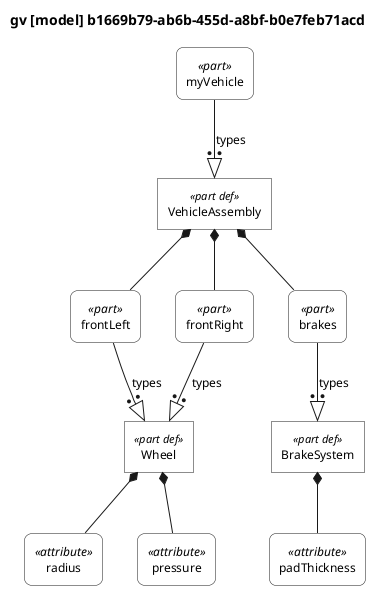

The diagram above was rendered by PlantUML. Its source (embedded in the PNG):
@startuml

skinparam monochrome true
skinparam wrapWidth 300
skinparam defaultFontSize 12
skinparam defaultFontName Helvetica

' Definitions: sharp corners, plain background
skinparam rectangle<<part def>> {
    RoundCorner 0
    BackgroundColor white
    StereotypeFontSize 11
}
skinparam rectangle<<item def>> {
    RoundCorner 0
    BackgroundColor white
}
skinparam rectangle<<attribute def>> {
    RoundCorner 0
    BackgroundColor white
}
skinparam rectangle<<port def>> {
    RoundCorner 0
    BackgroundColor white
}
skinparam rectangle<<action def>> {
    RoundCorner 0
    BackgroundColor white
}
skinparam rectangle<<state def>> {
    RoundCorner 0
    BackgroundColor white
}
skinparam rectangle<<requirement def>> {
    RoundCorner 0
    BackgroundColor white
}
skinparam rectangle<<view def>> {
    RoundCorner 0
    BackgroundColor white
}
skinparam rectangle<<viewpoint def>> {
    RoundCorner 0
    BackgroundColor white
}
skinparam rectangle<<enumeration def>> {
    RoundCorner 0
    BackgroundColor white
}

' Usages: rounded corners, plain background
skinparam rectangle<<part>> {
    RoundCorner 15
    BackgroundColor white
}
skinparam rectangle<<item>> {
    RoundCorner 15
    BackgroundColor white
}
skinparam rectangle<<attribute>> {
    RoundCorner 15
    BackgroundColor white
}
skinparam rectangle<<port>> {
    RoundCorner 15
    BackgroundColor white
}
skinparam rectangle<<action>> {
    RoundCorner 15
    BackgroundColor white
}
skinparam rectangle<<state>> {
    RoundCorner 15
    BackgroundColor white
}
skinparam rectangle<<requirement>> {
    RoundCorner 15
    BackgroundColor white
}
skinparam rectangle<<view>> {
    RoundCorner 15
    BackgroundColor white
}
skinparam rectangle<<viewpoint>> {
    RoundCorner 15
    BackgroundColor white
}
skinparam rectangle<<enumeration>> {
    RoundCorner 15
    BackgroundColor white
}

' Views as folders
skinparam folder<<view def>> {
    BackgroundColor white
}
skinparam folder<<view>> {
    BackgroundColor white
}

top to bottom direction

title gv [model] b1669b79-ab6b-455d-a8bf-b0e7feb71acd

hide circle

rectangle "Wheel" as E1 <<part def>>
rectangle "radius" as E2 <<attribute>>
rectangle "pressure" as E4 <<attribute>>
rectangle "BrakeSystem" as E6 <<part def>>
rectangle "padThickness" as E7 <<attribute>>
rectangle "VehicleAssembly" as E9 <<part def>>
rectangle "frontLeft" as E10 <<part>>
rectangle "frontRight" as E11 <<part>>
rectangle "brakes" as E12 <<part>>
rectangle "myVehicle" as E13 <<part>>

E1 *-- E2
E1 *-- E4
E6 *-- E7
E9 *-- E10
E10 --:|> E1 : types
E9 *-- E11
E11 --:|> E1 : types
E9 *-- E12
E12 --:|> E6 : types
E13 --:|> E9 : types

@enduml